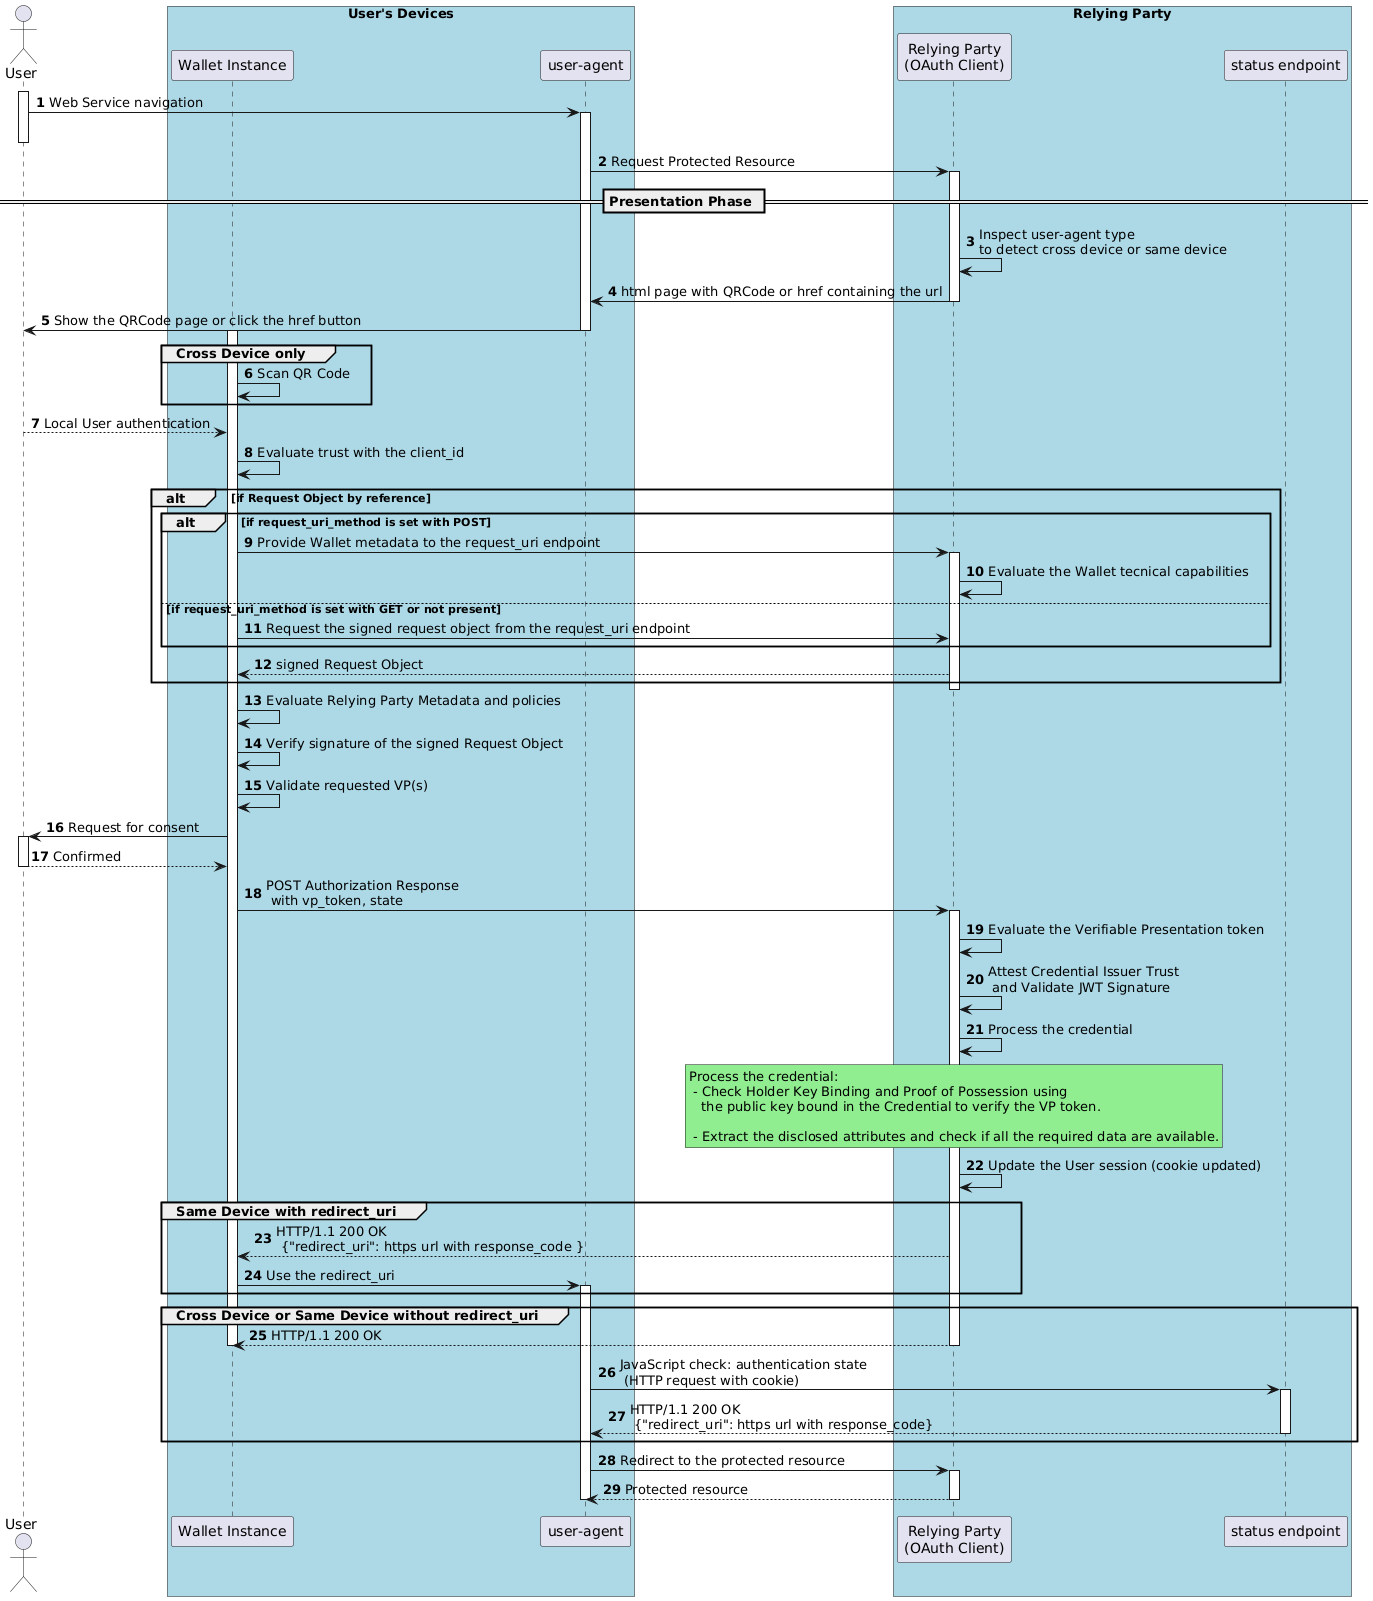

The diagram above was rendered by PlantUML. Its source (embedded in the PNG):
@startuml
autonumber


Actor "User" as u

box "User's Devices" #LightBlue
participant "Wallet Instance" as w
participant "user-agent" as ua
end box

box "Relying Party" #LightBlue
participant "Relying Party\n(OAuth Client)" as ve
participant "status endpoint" as se
end box



activate u
u -> ua: Web Service navigation
activate ua
deactivate u
ua -> ve: Request Protected Resource

== Presentation Phase ==
activate ve
ve -> ve: Inspect user-agent type\nto detect cross device or same device
ve -> ua: html page with QRCode or href containing the url 
deactivate ve


ua -> u: Show the QRCode page or click the href button
deactivate ua
activate w

group Cross Device only
w -> w: Scan QR Code
end

u --> w: Local User authentication

w -> w: Evaluate trust with the client_id

alt if Request Object by reference
    alt if request_uri_method is set with POST
       w -> ve: Provide Wallet metadata to the request_uri endpoint
       activate ve
       ve -> ve: Evaluate the Wallet tecnical capabilities
   else if request_uri_method is set with GET or not present
       w -> ve: Request the signed request object from the request_uri endpoint
   end

   ve --> w: signed Request Object

end

deactivate ve


w -> w: Evaluate Relying Party Metadata and policies
w -> w: Verify signature of the signed Request Object
w -> w: Validate requested VP(s)
w -> u: Request for consent
activate u
u --> w: Confirmed
deactivate u
w -> ve: POST Authorization Response \n with vp_token, state
activate ve
ve -> ve: Evaluate the Verifiable Presentation token
ve -> ve: Attest Credential Issuer Trust\n and Validate JWT Signature
ve -> ve: Process the credential

rnote over ve #LIGHTGREEN
Process the credential:
 - Check Holder Key Binding and Proof of Possession using  
   the public key bound in the Credential to verify the VP token.

 - Extract the disclosed attributes and check if all the required data are available.
endrnote

ve -> ve: Update the User session (cookie updated)


group Same Device with redirect_uri
ve --> w: HTTP/1.1 200 OK\n {"redirect_uri": https url with response_code }
w -> ua: Use the redirect_uri
activate ua
end

group Cross Device or Same Device without redirect_uri
ve --> w: HTTP/1.1 200 OK
deactivate w
deactivate ve
ua -> se:  JavaScript check: authentication state \n (HTTP request with cookie)
activate se
se --> ua: HTTP/1.1 200 OK\n {"redirect_uri": https url with response_code}

deactivate se

end


ua -> ve: Redirect to the protected resource
activate ve
ve --> ua: Protected resource

deactivate ua
deactivate ve
@enduml